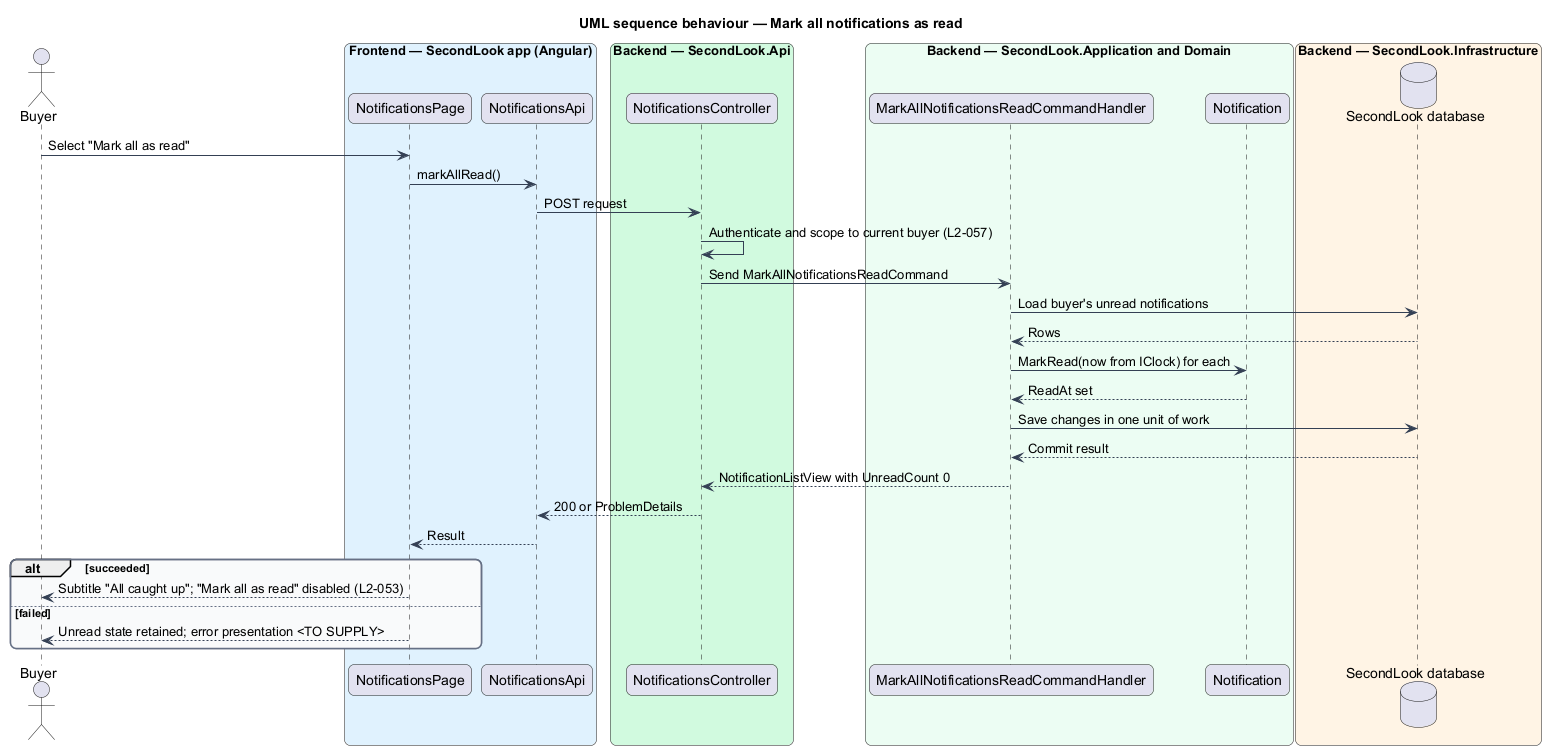

The diagram above was rendered by PlantUML. Its source (embedded in the PNG):
@startuml
title UML sequence behaviour — Mark all notifications as read
skinparam backgroundColor #FFFFFF
skinparam shadowing false
skinparam roundcorner 12
skinparam defaultFontName Arial
skinparam ArrowColor #344054
skinparam rectangle {
  BorderColor #344054
  FontColor #101828
}
skinparam package {
  BorderColor #667085
  FontColor #101828
  BackgroundColor #F9FAFB
}
actor "Buyer" as actor
box "Frontend — SecondLook app (Angular)" #E0F2FE
  participant "NotificationsPage" as page
  participant "NotificationsApi" as client
end box
box "Backend — SecondLook.Api" #D1FADF
  participant "NotificationsController" as controller
end box
box "Backend — SecondLook.Application and Domain" #ECFDF3
  participant "MarkAllNotificationsReadCommandHandler" as handler
  participant "Notification" as entity
end box
box "Backend — SecondLook.Infrastructure" #FFF4E5
  database "SecondLook database" as db
end box
actor -> page : Select "Mark all as read"
page -> client : markAllRead()
client -> controller : POST request
controller -> controller : Authenticate and scope to current buyer (L2-057)
controller -> handler : Send MarkAllNotificationsReadCommand
handler -> db : Load buyer's unread notifications
db --> handler : Rows
handler -> entity : MarkRead(now from IClock) for each
entity --> handler : ReadAt set
handler -> db : Save changes in one unit of work
db --> handler : Commit result
handler --> controller : NotificationListView with UnreadCount 0
controller --> client : 200 or ProblemDetails
client --> page : Result
alt succeeded
  page --> actor : Subtitle "All caught up"; "Mark all as read" disabled (L2-053)
else failed
  page --> actor : Unread state retained; error presentation <TO SUPPLY>
end
@enduml